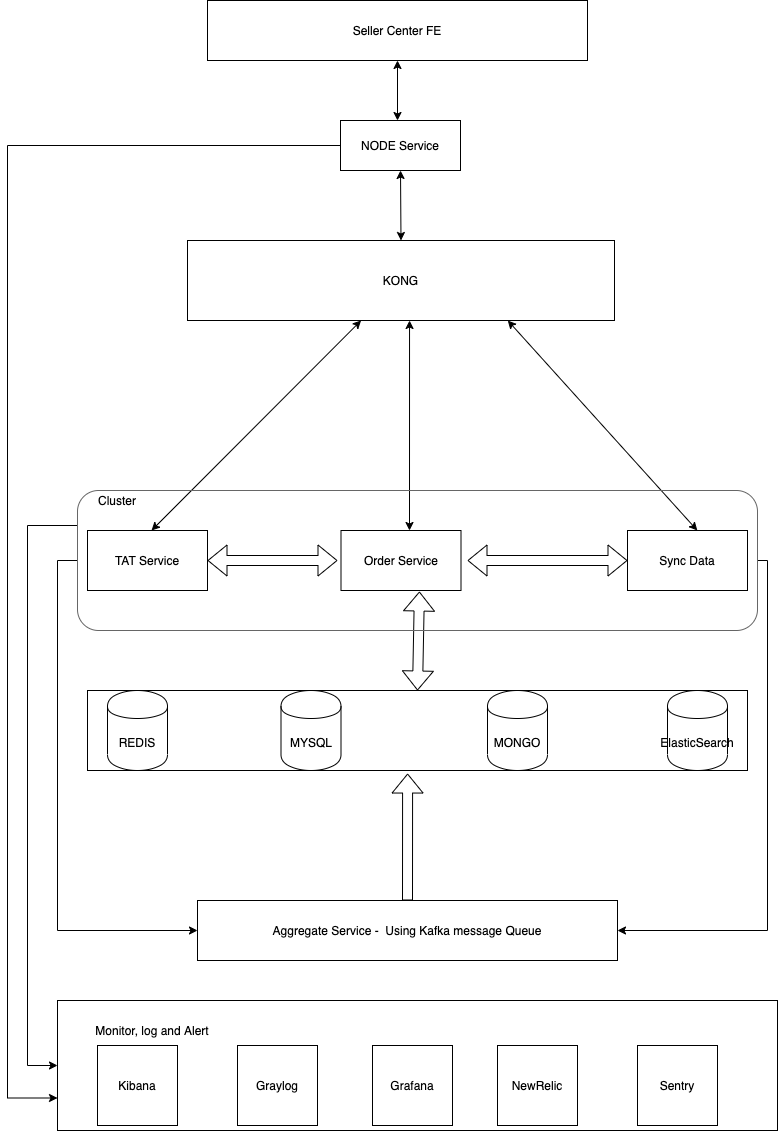

The diagram above was exported from draw.io. Its source (the exported page's mxGraphModel, read from the mxfile embedded in the PNG):
<mxGraphModel dx="1426" dy="805" grid="1" gridSize="10" guides="1" tooltips="1" connect="1" arrows="1" fold="1" page="1" pageScale="1" pageWidth="850" pageHeight="1100" math="0" shadow="0">
  <root>
    <mxCell id="0" />
    <mxCell id="1" parent="0" />
    <mxCell id="2" value="Seller Center FE" style="rounded=0;whiteSpace=wrap;html=1;" parent="1" vertex="1">
      <mxGeometry x="240" y="120" width="380" height="60" as="geometry" />
    </mxCell>
    <mxCell id="71" style="edgeStyle=orthogonalEdgeStyle;rounded=0;orthogonalLoop=1;jettySize=auto;html=1;entryX=0;entryY=0.75;entryDx=0;entryDy=0;" edge="1" parent="1" source="3" target="58">
      <mxGeometry relative="1" as="geometry">
        <Array as="points">
          <mxPoint x="40" y="265" />
          <mxPoint x="40" y="1218" />
        </Array>
      </mxGeometry>
    </mxCell>
    <mxCell id="3" value="NODE Service" style="rounded=0;whiteSpace=wrap;html=1;" parent="1" vertex="1">
      <mxGeometry x="373" y="240" width="120" height="50" as="geometry" />
    </mxCell>
    <mxCell id="5" value="KONG" style="rounded=0;whiteSpace=wrap;html=1;" parent="1" vertex="1">
      <mxGeometry x="220" y="360" width="427" height="80" as="geometry" />
    </mxCell>
    <mxCell id="7" value="TAT Service" style="rounded=0;whiteSpace=wrap;html=1;" parent="1" vertex="1">
      <mxGeometry x="120" y="650" width="120" height="60" as="geometry" />
    </mxCell>
    <mxCell id="16" value="Order Service" style="rounded=0;whiteSpace=wrap;html=1;" parent="1" vertex="1">
      <mxGeometry x="373.5" y="650" width="120" height="60" as="geometry" />
    </mxCell>
    <mxCell id="17" value="Sync Data" style="rounded=0;whiteSpace=wrap;html=1;" parent="1" vertex="1">
      <mxGeometry x="660" y="650" width="120" height="60" as="geometry" />
    </mxCell>
    <mxCell id="26" value="" style="endArrow=classic;startArrow=classic;html=1;exitX=0.097;exitY=0;exitDx=0;exitDy=0;exitPerimeter=0;" parent="1" target="5" edge="1">
      <mxGeometry width="50" height="50" relative="1" as="geometry">
        <mxPoint x="184.01999999999998" y="650" as="sourcePoint" />
        <mxPoint x="240" y="560" as="targetPoint" />
      </mxGeometry>
    </mxCell>
    <mxCell id="27" value="" style="endArrow=classic;startArrow=classic;html=1;entryX=0.52;entryY=1;entryDx=0;entryDy=0;entryPerimeter=0;" parent="1" target="5" edge="1">
      <mxGeometry width="50" height="50" relative="1" as="geometry">
        <mxPoint x="442" y="650" as="sourcePoint" />
        <mxPoint x="440" y="450" as="targetPoint" />
      </mxGeometry>
    </mxCell>
    <mxCell id="28" value="" style="endArrow=classic;startArrow=classic;html=1;entryX=0.75;entryY=1;entryDx=0;entryDy=0;exitX=0.924;exitY=0;exitDx=0;exitDy=0;exitPerimeter=0;" parent="1" target="5" edge="1">
      <mxGeometry width="50" height="50" relative="1" as="geometry">
        <mxPoint x="729.8400000000001" y="650" as="sourcePoint" />
        <mxPoint x="590" y="560" as="targetPoint" />
      </mxGeometry>
    </mxCell>
    <mxCell id="31" value="" style="shape=flexArrow;endArrow=classic;startArrow=classic;html=1;entryX=0.512;entryY=1.017;entryDx=0;entryDy=0;entryPerimeter=0;exitX=0.5;exitY=0;exitDx=0;exitDy=0;" parent="1" source="36" edge="1">
      <mxGeometry width="50" height="50" relative="1" as="geometry">
        <mxPoint x="452" y="820" as="sourcePoint" />
        <mxPoint x="451.9200000000001" y="711.02" as="targetPoint" />
      </mxGeometry>
    </mxCell>
    <mxCell id="32" value="&lt;span&gt;REDIS&lt;/span&gt;" style="shape=cylinder;whiteSpace=wrap;html=1;boundedLbl=1;backgroundOutline=1;fillColor=none;" parent="1" vertex="1">
      <mxGeometry x="140" y="810" width="60" height="80" as="geometry" />
    </mxCell>
    <mxCell id="33" value="MYSQL" style="shape=cylinder;whiteSpace=wrap;html=1;boundedLbl=1;backgroundOutline=1;fillColor=none;" parent="1" vertex="1">
      <mxGeometry x="313.5" y="810" width="60" height="80" as="geometry" />
    </mxCell>
    <mxCell id="34" value="MONGO" style="shape=cylinder;whiteSpace=wrap;html=1;boundedLbl=1;backgroundOutline=1;fillColor=none;" parent="1" vertex="1">
      <mxGeometry x="520" y="810" width="60" height="80" as="geometry" />
    </mxCell>
    <mxCell id="35" value="ElasticSearch" style="shape=cylinder;whiteSpace=wrap;html=1;boundedLbl=1;backgroundOutline=1;fillColor=none;" parent="1" vertex="1">
      <mxGeometry x="700" y="810" width="60" height="80" as="geometry" />
    </mxCell>
    <mxCell id="36" value="" style="rounded=0;whiteSpace=wrap;html=1;fillColor=none;" parent="1" vertex="1">
      <mxGeometry x="120" y="810" width="660" height="80" as="geometry" />
    </mxCell>
    <mxCell id="39" value="" style="shape=flexArrow;endArrow=classic;startArrow=classic;html=1;exitX=1;exitY=0.5;exitDx=0;exitDy=0;" parent="1" source="7" edge="1">
      <mxGeometry width="50" height="50" relative="1" as="geometry">
        <mxPoint x="400" y="660" as="sourcePoint" />
        <mxPoint x="370" y="680" as="targetPoint" />
      </mxGeometry>
    </mxCell>
    <mxCell id="40" value="" style="shape=flexArrow;endArrow=classic;startArrow=classic;html=1;entryX=0;entryY=0.5;entryDx=0;entryDy=0;" parent="1" target="17" edge="1">
      <mxGeometry width="50" height="50" relative="1" as="geometry">
        <mxPoint x="500" y="680" as="sourcePoint" />
        <mxPoint x="590" y="650" as="targetPoint" />
      </mxGeometry>
    </mxCell>
    <mxCell id="45" style="edgeStyle=orthogonalEdgeStyle;rounded=0;orthogonalLoop=1;jettySize=auto;html=1;entryX=0;entryY=0.5;entryDx=0;entryDy=0;" parent="1" source="42" target="44" edge="1">
      <mxGeometry relative="1" as="geometry">
        <Array as="points">
          <mxPoint x="90" y="680" />
          <mxPoint x="90" y="1050" />
        </Array>
      </mxGeometry>
    </mxCell>
    <mxCell id="46" style="edgeStyle=orthogonalEdgeStyle;rounded=0;orthogonalLoop=1;jettySize=auto;html=1;entryX=1;entryY=0.5;entryDx=0;entryDy=0;" parent="1" source="42" target="44" edge="1">
      <mxGeometry relative="1" as="geometry">
        <Array as="points">
          <mxPoint x="800" y="680" />
          <mxPoint x="800" y="1050" />
        </Array>
      </mxGeometry>
    </mxCell>
    <mxCell id="68" style="edgeStyle=orthogonalEdgeStyle;rounded=0;orthogonalLoop=1;jettySize=auto;html=1;exitX=0;exitY=0.25;exitDx=0;exitDy=0;entryX=0;entryY=0.5;entryDx=0;entryDy=0;" parent="1" source="42" target="58" edge="1">
      <mxGeometry relative="1" as="geometry">
        <Array as="points">
          <mxPoint x="60" y="645" />
          <mxPoint x="60" y="1185" />
        </Array>
      </mxGeometry>
    </mxCell>
    <mxCell id="42" value="" style="rounded=1;whiteSpace=wrap;html=1;strokeColor=#666666;fontColor=#333333;fillColor=none;shadow=0;sketch=0;glass=1;" parent="1" vertex="1">
      <mxGeometry x="110" y="610" width="680" height="140" as="geometry" />
    </mxCell>
    <mxCell id="43" value="Cluster" style="text;html=1;strokeColor=none;fillColor=none;align=center;verticalAlign=middle;whiteSpace=wrap;rounded=0;shadow=0;glass=1;sketch=0;" parent="1" vertex="1">
      <mxGeometry x="130" y="610" width="40" height="20" as="geometry" />
    </mxCell>
    <mxCell id="44" value="Aggregate Service -&amp;nbsp; Using Kafka message Queue" style="rounded=0;whiteSpace=wrap;html=1;shadow=0;glass=1;sketch=0;fillColor=none;" parent="1" vertex="1">
      <mxGeometry x="230" y="1020" width="420" height="60" as="geometry" />
    </mxCell>
    <mxCell id="53" value="" style="shape=flexArrow;endArrow=classic;html=1;entryX=0.485;entryY=1.038;entryDx=0;entryDy=0;entryPerimeter=0;" parent="1" target="36" edge="1">
      <mxGeometry width="50" height="50" relative="1" as="geometry">
        <mxPoint x="440" y="1020" as="sourcePoint" />
        <mxPoint x="490" y="970" as="targetPoint" />
      </mxGeometry>
    </mxCell>
    <mxCell id="54" value="" style="endArrow=classic;startArrow=classic;html=1;exitX=0.5;exitY=0;exitDx=0;exitDy=0;entryX=0.5;entryY=1;entryDx=0;entryDy=0;" parent="1" source="5" target="3" edge="1">
      <mxGeometry width="50" height="50" relative="1" as="geometry">
        <mxPoint x="400" y="440" as="sourcePoint" />
        <mxPoint x="438" y="289" as="targetPoint" />
      </mxGeometry>
    </mxCell>
    <mxCell id="55" value="" style="endArrow=classic;startArrow=classic;html=1;entryX=0.5;entryY=1;entryDx=0;entryDy=0;" parent="1" target="2" edge="1">
      <mxGeometry width="50" height="50" relative="1" as="geometry">
        <mxPoint x="430" y="240" as="sourcePoint" />
        <mxPoint x="480" y="190" as="targetPoint" />
      </mxGeometry>
    </mxCell>
    <mxCell id="58" value="" style="rounded=0;whiteSpace=wrap;html=1;" parent="1" vertex="1">
      <mxGeometry x="90" y="1120" width="720" height="130" as="geometry" />
    </mxCell>
    <mxCell id="61" value="Kibana" style="whiteSpace=wrap;html=1;aspect=fixed;" parent="1" vertex="1">
      <mxGeometry x="130" y="1165" width="80" height="80" as="geometry" />
    </mxCell>
    <mxCell id="62" value="Graylog" style="whiteSpace=wrap;html=1;aspect=fixed;" parent="1" vertex="1">
      <mxGeometry x="270" y="1165" width="80" height="80" as="geometry" />
    </mxCell>
    <mxCell id="63" value="Grafana" style="whiteSpace=wrap;html=1;aspect=fixed;" parent="1" vertex="1">
      <mxGeometry x="405" y="1165" width="80" height="80" as="geometry" />
    </mxCell>
    <mxCell id="65" value="NewRelic" style="whiteSpace=wrap;html=1;aspect=fixed;" parent="1" vertex="1">
      <mxGeometry x="530" y="1165" width="80" height="80" as="geometry" />
    </mxCell>
    <mxCell id="66" value="Sentry" style="whiteSpace=wrap;html=1;aspect=fixed;" parent="1" vertex="1">
      <mxGeometry x="670" y="1165" width="80" height="80" as="geometry" />
    </mxCell>
    <mxCell id="67" value="Monitor, log and Alert" style="text;html=1;strokeColor=none;fillColor=none;align=center;verticalAlign=middle;whiteSpace=wrap;rounded=0;" parent="1" vertex="1">
      <mxGeometry x="120" y="1140" width="130" height="20" as="geometry" />
    </mxCell>
  </root>
</mxGraphModel>